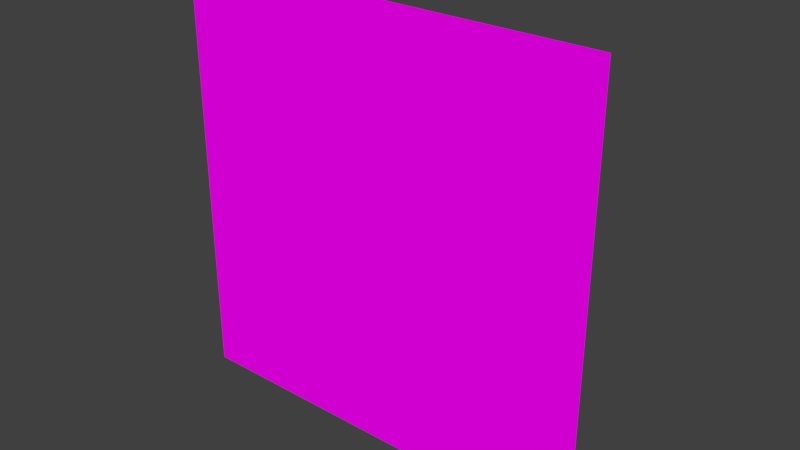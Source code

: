 # Source: button_collapse.blend  (saved by Blender 2.79.0; exported with 4.5.12 LTS)
import bpy
from mathutils import Matrix  # noqa: F401  (used for matrix-valued properties, if any)

bpy.ops.wm.read_factory_settings(use_empty=True)
scene = bpy.context.scene
scene.name = 'Scene'

# ---- collections
col_collection_1 = bpy.data.collections.new('Collection 1'); scene.collection.children.link(col_collection_1)

# ---- images (referenced by path relative to the original .blend; pixels are not part of the script)
import os
ASSET_DIR = os.environ.get("B2B_ASSET_DIR", "")  # directory of the original .blend (textures are referenced by path, not embedded)
HERE = os.path.dirname(os.path.abspath(__file__))  # packed textures are extracted next to this script under _unpacked/

def load_image(name, relpath, width, height, colorspace="sRGB"):
    """Load a texture the original file referenced (path relative to the .blend, or extracted next to this script)."""
    p = next((c for c in (os.path.join(HERE, relpath), os.path.join(ASSET_DIR, relpath)) if relpath and os.path.exists(c)), "")
    if p:
        img = bpy.data.images.load(p, check_existing=True)
        img.name = name
    else:  # same state as the original file: an image datablock whose file is absent (Cycles renders it pink)
        img = bpy.data.images.new(name, width, height)
        img.source = "FILE"
        img.filepath = "//" + (relpath or name)
    img.colorspace_settings.name = colorspace
    return img
img_face_texture = load_image('face_texture', 'face_texture.png', 1024, 1024, 'sRGB')
img_body_texture = load_image('body_texture', 'body_texture.png', 1024, 1024, 'sRGB')

# ---- materials (node trees are filled in below, after node groups)
mat_face = bpy.data.materials.new('face')
mat_face.alpha_threshold = 0.0
mat_face.roughness = 0.5
mat_face.line_color = (0.0, 0.0, 0.0, 1.0)
mat_body = bpy.data.materials.new('body')
mat_body.alpha_threshold = 0.0
mat_body.roughness = 0.5

# ---- material node trees
mat_face.use_nodes = True; mat_face.node_tree.nodes.clear()
_N = mat_face.node_tree.nodes; _L = mat_face.node_tree.links
n0 = _N.new('ShaderNodeOutputMaterial'); n0.name = 'Material Output'; n0.location = (300, 300)
n1 = _N.new('ShaderNodeBsdfDiffuse'); n1.name = 'Diffuse BSDF'; n1.location = (10, 300)
n2 = _N.new('ShaderNodeTexImage'); n2.name = 'Image Texture'; n2.location = (-217, 260)
n2.width = 140
n2.image = img_face_texture
_L.new(n1.outputs[0], n0.inputs[0])
_L.new(n2.outputs[0], n1.inputs[0])
n0.is_active_output = True
mat_body.use_nodes = True; mat_body.node_tree.nodes.clear()
_N = mat_body.node_tree.nodes; _L = mat_body.node_tree.links
n0 = _N.new('ShaderNodeOutputMaterial'); n0.name = 'Material Output'; n0.location = (300, 300)
n1 = _N.new('ShaderNodeBsdfDiffuse'); n1.name = 'Diffuse BSDF'; n1.location = (10, 300)
n2 = _N.new('ShaderNodeTexImage'); n2.name = 'Image Texture'; n2.location = (-214, 264)
n2.width = 140
n2.image = img_body_texture
_L.new(n1.outputs[0], n0.inputs[0])
_L.new(n2.outputs[0], n1.inputs[0])
n0.is_active_output = True

# ---- world
world_world = bpy.data.worlds.new('World'); scene.world = world_world
world_world.color = (0.05088, 0.05088, 0.05088)
world_world.use_sun_shadow = False
world_world.sun_shadow_jitter_overblur = 0.0
world_world.cycles.sampling_method = 'MANUAL'

# ---- meshes
me_plane = bpy.data.meshes.new('Plane')
me_plane.from_pydata([(-1.0, 0.5, 1.0), (1.0, 0.5, 1.0), (-1.0, 0.5, -1.0), (1.0, 0.5, -1.0), (-1.5, 1.192e-07, 1.5), (1.5, 1.192e-07, 1.5), (-1.5, -1.192e-07, -1.5), (1.5, -1.192e-07, -1.5)], [], [(0, 1, 3, 2), (4, 6, 7, 5), (1, 5, 7, 3), (2, 6, 4, 0), (3, 7, 6, 2), (0, 4, 5, 1)])
me_plane.polygons.foreach_set('material_index', [0, 1, 1, 1, 1, 1])
_uv = me_plane.uv_layers.new(name='UVMap')
_uv.uv.foreach_set('vector', [0.0001002, 0.9999, 9.998e-05, 9.998e-05, 0.9999, 0.0001004, 0.9999, 0.9999, 0.0001854, 0.5139, 0.0001854, 0.0001854, 0.5139, 0.0001855, 0.5139, 0.5139, 0.4287, 0.7569, 0.3431, 0.6358, 0.8568, 0.6358, 0.7712, 0.7569, 0.7712, 0.8787, 0.8568, 0.9998, 0.3431, 0.9998, 0.4287, 0.8787, 0.7712, 0.7573, 0.8568, 0.8783, 0.3431, 0.8783, 0.4287, 0.7573, 0.4287, 0.6354, 0.3431, 0.5143, 0.8568, 0.5143, 0.7712, 0.6354])
me_plane.materials.append(mat_face)
me_plane.materials.append(mat_body)
me_plane.use_remesh_preserve_volume = False
me_plane.use_remesh_preserve_attributes = False
me_plane.use_mirror_vertex_groups = False
me_plane.use_paint_bone_selection = False
me_plane.use_paint_mask = True
me_plane.update()

# ---- objects
ob_plane = bpy.data.objects.new('Plane', me_plane)

# ---- transforms, parenting, visibility, modifiers, constraints
ob_plane.location = (0.0, 0.0, 0.0)
ob_plane.lineart.crease_threshold = 0.0

# ---- collection membership
col_collection_1.objects.link(ob_plane)

# ---- scene / render settings (as saved in the file)
scene.frame_start = 1; scene.frame_end = 250; scene.frame_set(1)
scene.render.engine = 'CYCLES'
scene.render.resolution_percentage = 50
scene.render.dither_intensity = 0.0
scene.cycles.use_denoising = False
scene.cycles.samples = 128
scene.cycles.sampling_pattern = 'TABULATED_SOBOL'
scene.cycles.use_adaptive_sampling = False
scene.cycles.use_light_tree = False
scene.cycles.blur_glossy = 0.0
scene.cycles.sample_clamp_indirect = 0.0
scene.view_settings.view_transform = 'Standard'
bpy.context.view_layer.update()

# ---- added for rendering (the .blend has no active camera and no usable light): camera, sun
cam_auto = bpy.data.cameras.new('AutoCamera')
cam_auto.lens = 50.0
cam_auto.sensor_width = 36.0
cam_auto.clip_end = 1000.0
ob_auto_camera = bpy.data.objects.new('AutoCamera', cam_auto)
scene.collection.objects.link(ob_auto_camera)
ob_auto_camera.location = (3.95256, -4.49307, 3.16205)
ob_auto_camera.rotation_euler = (1.09748, -7.21219e-08, 0.694738)
scene.camera = ob_auto_camera
light_auto_sun = bpy.data.lights.new('AutoSun', 'SUN')
light_auto_sun.energy = 3.0
light_auto_sun.angle = 0.0523599
ob_auto_sun = bpy.data.objects.new('AutoSun', light_auto_sun)
scene.collection.objects.link(ob_auto_sun)
ob_auto_sun.rotation_euler = (0.872665, 0.174533, 0.523599)
bpy.context.view_layer.update()
